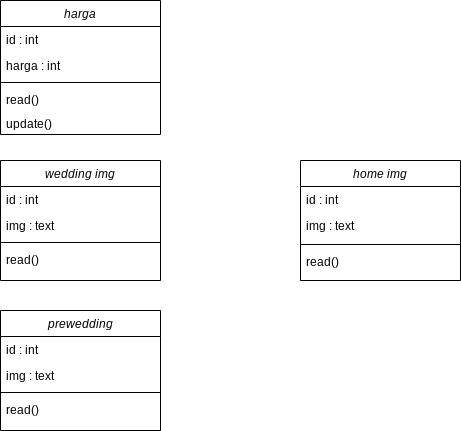

The diagram above was exported from draw.io. Its source (the exported page's mxGraphModel, read from the mxfile embedded in the PNG):
<mxGraphModel dx="880" dy="460" grid="1" gridSize="10" guides="1" tooltips="1" connect="1" arrows="1" fold="1" page="1" pageScale="1" pageWidth="827" pageHeight="1169" math="0" shadow="0">
  <root>
    <mxCell id="WIyWlLk6GJQsqaUBKTNV-0" />
    <mxCell id="WIyWlLk6GJQsqaUBKTNV-1" parent="WIyWlLk6GJQsqaUBKTNV-0" />
    <mxCell id="zkfFHV4jXpPFQw0GAbJ--0" value="harga" style="swimlane;fontStyle=2;align=center;verticalAlign=top;childLayout=stackLayout;horizontal=1;startSize=26;horizontalStack=0;resizeParent=1;resizeLast=0;collapsible=1;marginBottom=0;rounded=0;shadow=0;strokeWidth=1;" parent="WIyWlLk6GJQsqaUBKTNV-1" vertex="1">
      <mxGeometry x="110" y="60" width="160" height="134" as="geometry">
        <mxRectangle x="230" y="140" width="160" height="26" as="alternateBounds" />
      </mxGeometry>
    </mxCell>
    <mxCell id="zkfFHV4jXpPFQw0GAbJ--1" value="id : int" style="text;align=left;verticalAlign=top;spacingLeft=4;spacingRight=4;overflow=hidden;rotatable=0;points=[[0,0.5],[1,0.5]];portConstraint=eastwest;" parent="zkfFHV4jXpPFQw0GAbJ--0" vertex="1">
      <mxGeometry y="26" width="160" height="26" as="geometry" />
    </mxCell>
    <mxCell id="zkfFHV4jXpPFQw0GAbJ--2" value="harga : int" style="text;align=left;verticalAlign=top;spacingLeft=4;spacingRight=4;overflow=hidden;rotatable=0;points=[[0,0.5],[1,0.5]];portConstraint=eastwest;rounded=0;shadow=0;html=0;" parent="zkfFHV4jXpPFQw0GAbJ--0" vertex="1">
      <mxGeometry y="52" width="160" height="26" as="geometry" />
    </mxCell>
    <mxCell id="zkfFHV4jXpPFQw0GAbJ--4" value="" style="line;html=1;strokeWidth=1;align=left;verticalAlign=middle;spacingTop=-1;spacingLeft=3;spacingRight=3;rotatable=0;labelPosition=right;points=[];portConstraint=eastwest;" parent="zkfFHV4jXpPFQw0GAbJ--0" vertex="1">
      <mxGeometry y="78" width="160" height="8" as="geometry" />
    </mxCell>
    <mxCell id="zkfFHV4jXpPFQw0GAbJ--5" value="read()" style="text;align=left;verticalAlign=top;spacingLeft=4;spacingRight=4;overflow=hidden;rotatable=0;points=[[0,0.5],[1,0.5]];portConstraint=eastwest;" parent="zkfFHV4jXpPFQw0GAbJ--0" vertex="1">
      <mxGeometry y="86" width="160" height="24" as="geometry" />
    </mxCell>
    <mxCell id="ujk-3hVgHh-zuzKMkkyz-12" value="update()" style="text;align=left;verticalAlign=top;spacingLeft=4;spacingRight=4;overflow=hidden;rotatable=0;points=[[0,0.5],[1,0.5]];portConstraint=eastwest;" parent="zkfFHV4jXpPFQw0GAbJ--0" vertex="1">
      <mxGeometry y="110" width="160" height="24" as="geometry" />
    </mxCell>
    <mxCell id="ujk-3hVgHh-zuzKMkkyz-0" value="home img" style="swimlane;fontStyle=2;align=center;verticalAlign=top;childLayout=stackLayout;horizontal=1;startSize=26;horizontalStack=0;resizeParent=1;resizeLast=0;collapsible=1;marginBottom=0;rounded=0;shadow=0;strokeWidth=1;" parent="WIyWlLk6GJQsqaUBKTNV-1" vertex="1">
      <mxGeometry x="410" y="220" width="160" height="120" as="geometry">
        <mxRectangle x="230" y="140" width="160" height="26" as="alternateBounds" />
      </mxGeometry>
    </mxCell>
    <mxCell id="ujk-3hVgHh-zuzKMkkyz-1" value="id : int" style="text;align=left;verticalAlign=top;spacingLeft=4;spacingRight=4;overflow=hidden;rotatable=0;points=[[0,0.5],[1,0.5]];portConstraint=eastwest;" parent="ujk-3hVgHh-zuzKMkkyz-0" vertex="1">
      <mxGeometry y="26" width="160" height="26" as="geometry" />
    </mxCell>
    <mxCell id="ujk-3hVgHh-zuzKMkkyz-2" value="img : text" style="text;align=left;verticalAlign=top;spacingLeft=4;spacingRight=4;overflow=hidden;rotatable=0;points=[[0,0.5],[1,0.5]];portConstraint=eastwest;rounded=0;shadow=0;html=0;" parent="ujk-3hVgHh-zuzKMkkyz-0" vertex="1">
      <mxGeometry y="52" width="160" height="28" as="geometry" />
    </mxCell>
    <mxCell id="ujk-3hVgHh-zuzKMkkyz-3" value="" style="line;html=1;strokeWidth=1;align=left;verticalAlign=middle;spacingTop=-1;spacingLeft=3;spacingRight=3;rotatable=0;labelPosition=right;points=[];portConstraint=eastwest;" parent="ujk-3hVgHh-zuzKMkkyz-0" vertex="1">
      <mxGeometry y="80" width="160" height="8" as="geometry" />
    </mxCell>
    <mxCell id="ujk-3hVgHh-zuzKMkkyz-4" value="read()" style="text;align=left;verticalAlign=top;spacingLeft=4;spacingRight=4;overflow=hidden;rotatable=0;points=[[0,0.5],[1,0.5]];portConstraint=eastwest;" parent="ujk-3hVgHh-zuzKMkkyz-0" vertex="1">
      <mxGeometry y="88" width="160" height="26" as="geometry" />
    </mxCell>
    <mxCell id="ujk-3hVgHh-zuzKMkkyz-13" value="wedding img" style="swimlane;fontStyle=2;align=center;verticalAlign=top;childLayout=stackLayout;horizontal=1;startSize=26;horizontalStack=0;resizeParent=1;resizeLast=0;collapsible=1;marginBottom=0;rounded=0;shadow=0;strokeWidth=1;" parent="WIyWlLk6GJQsqaUBKTNV-1" vertex="1">
      <mxGeometry x="110" y="220" width="160" height="120" as="geometry">
        <mxRectangle x="230" y="140" width="160" height="26" as="alternateBounds" />
      </mxGeometry>
    </mxCell>
    <mxCell id="ujk-3hVgHh-zuzKMkkyz-14" value="id : int" style="text;align=left;verticalAlign=top;spacingLeft=4;spacingRight=4;overflow=hidden;rotatable=0;points=[[0,0.5],[1,0.5]];portConstraint=eastwest;" parent="ujk-3hVgHh-zuzKMkkyz-13" vertex="1">
      <mxGeometry y="26" width="160" height="26" as="geometry" />
    </mxCell>
    <mxCell id="ujk-3hVgHh-zuzKMkkyz-15" value="img : text" style="text;align=left;verticalAlign=top;spacingLeft=4;spacingRight=4;overflow=hidden;rotatable=0;points=[[0,0.5],[1,0.5]];portConstraint=eastwest;rounded=0;shadow=0;html=0;" parent="ujk-3hVgHh-zuzKMkkyz-13" vertex="1">
      <mxGeometry y="52" width="160" height="26" as="geometry" />
    </mxCell>
    <mxCell id="ujk-3hVgHh-zuzKMkkyz-16" value="" style="line;html=1;strokeWidth=1;align=left;verticalAlign=middle;spacingTop=-1;spacingLeft=3;spacingRight=3;rotatable=0;labelPosition=right;points=[];portConstraint=eastwest;" parent="ujk-3hVgHh-zuzKMkkyz-13" vertex="1">
      <mxGeometry y="78" width="160" height="8" as="geometry" />
    </mxCell>
    <mxCell id="ujk-3hVgHh-zuzKMkkyz-17" value="read()" style="text;align=left;verticalAlign=top;spacingLeft=4;spacingRight=4;overflow=hidden;rotatable=0;points=[[0,0.5],[1,0.5]];portConstraint=eastwest;" parent="ujk-3hVgHh-zuzKMkkyz-13" vertex="1">
      <mxGeometry y="86" width="160" height="26" as="geometry" />
    </mxCell>
    <mxCell id="ujk-3hVgHh-zuzKMkkyz-18" value="prewedding" style="swimlane;fontStyle=2;align=center;verticalAlign=top;childLayout=stackLayout;horizontal=1;startSize=26;horizontalStack=0;resizeParent=1;resizeLast=0;collapsible=1;marginBottom=0;rounded=0;shadow=0;strokeWidth=1;" parent="WIyWlLk6GJQsqaUBKTNV-1" vertex="1">
      <mxGeometry x="110" y="370" width="160" height="120" as="geometry">
        <mxRectangle x="230" y="140" width="160" height="26" as="alternateBounds" />
      </mxGeometry>
    </mxCell>
    <mxCell id="ujk-3hVgHh-zuzKMkkyz-19" value="id : int" style="text;align=left;verticalAlign=top;spacingLeft=4;spacingRight=4;overflow=hidden;rotatable=0;points=[[0,0.5],[1,0.5]];portConstraint=eastwest;" parent="ujk-3hVgHh-zuzKMkkyz-18" vertex="1">
      <mxGeometry y="26" width="160" height="26" as="geometry" />
    </mxCell>
    <mxCell id="ujk-3hVgHh-zuzKMkkyz-20" value="img : text" style="text;align=left;verticalAlign=top;spacingLeft=4;spacingRight=4;overflow=hidden;rotatable=0;points=[[0,0.5],[1,0.5]];portConstraint=eastwest;rounded=0;shadow=0;html=0;" parent="ujk-3hVgHh-zuzKMkkyz-18" vertex="1">
      <mxGeometry y="52" width="160" height="26" as="geometry" />
    </mxCell>
    <mxCell id="ujk-3hVgHh-zuzKMkkyz-21" value="" style="line;html=1;strokeWidth=1;align=left;verticalAlign=middle;spacingTop=-1;spacingLeft=3;spacingRight=3;rotatable=0;labelPosition=right;points=[];portConstraint=eastwest;" parent="ujk-3hVgHh-zuzKMkkyz-18" vertex="1">
      <mxGeometry y="78" width="160" height="8" as="geometry" />
    </mxCell>
    <mxCell id="ujk-3hVgHh-zuzKMkkyz-22" value="read()" style="text;align=left;verticalAlign=top;spacingLeft=4;spacingRight=4;overflow=hidden;rotatable=0;points=[[0,0.5],[1,0.5]];portConstraint=eastwest;" parent="ujk-3hVgHh-zuzKMkkyz-18" vertex="1">
      <mxGeometry y="86" width="160" height="26" as="geometry" />
    </mxCell>
  </root>
</mxGraphModel>